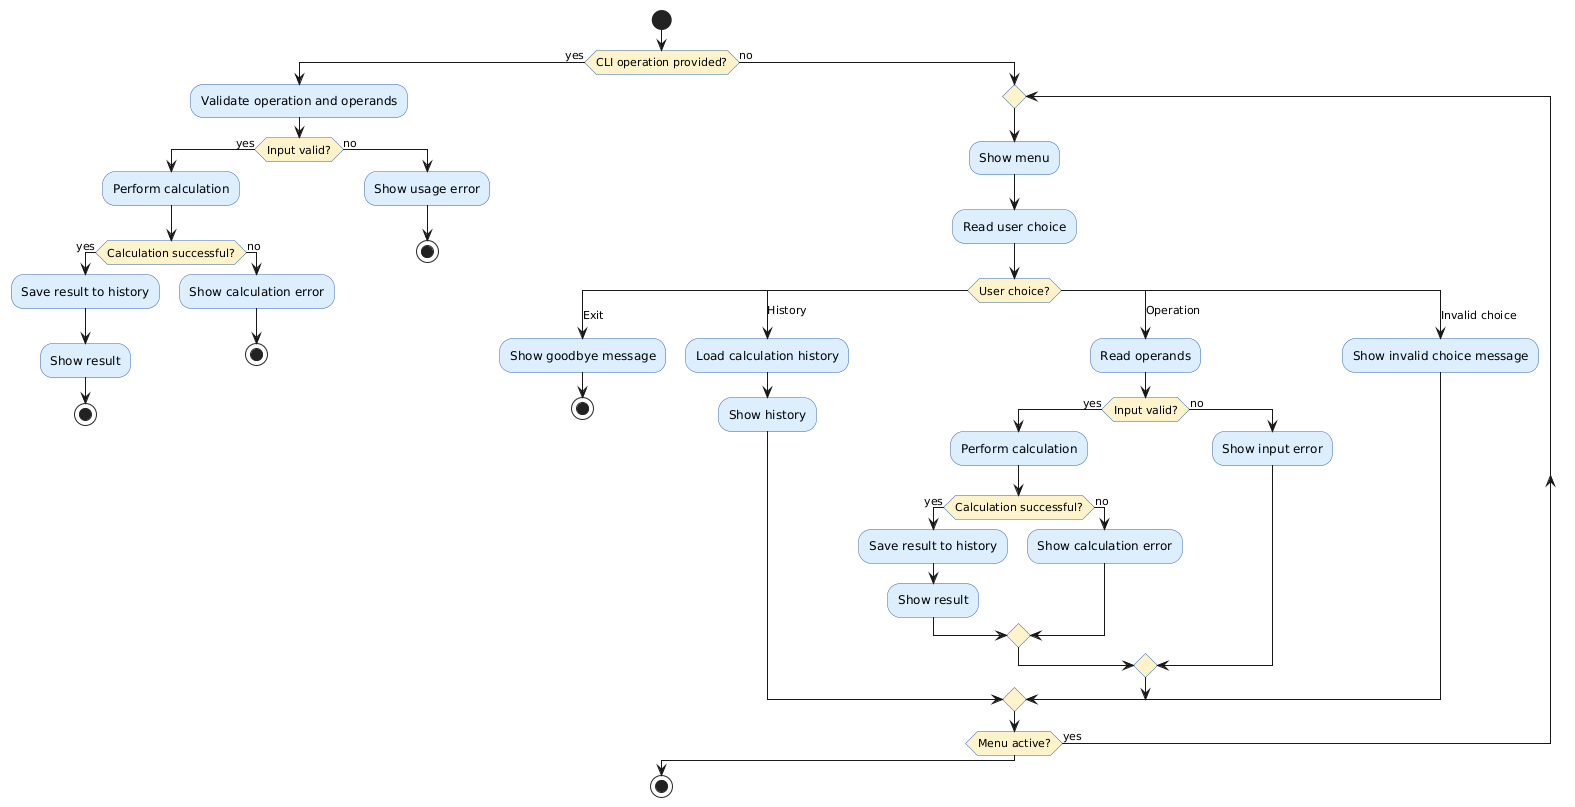

The diagram above was rendered by PlantUML. Its source (embedded in the PNG):
@startuml activity_diagram

skinparam activityBackgroundColor #DDEEFF
skinparam activityBorderColor #3366AA
skinparam activityDiamondBackgroundColor #FFF3CC

start

if (CLI operation provided?) then (yes)

  :Validate operation and operands;

  if (Input valid?) then (yes)
    :Perform calculation;

    if (Calculation successful?) then (yes)
      :Save result to history;
      :Show result;
      stop
    else (no)
      :Show calculation error;
      stop
    endif

  else (no)
    :Show usage error;
    stop
  endif

else (no)

  repeat
    :Show menu;
    :Read user choice;

    switch (User choice?)

      case (Exit)
        :Show goodbye message;
        stop

      case (History)
        :Load calculation history;
        :Show history;

      case (Operation)
        :Read operands;

        if (Input valid?) then (yes)
          :Perform calculation;

          if (Calculation successful?) then (yes)
            :Save result to history;
            :Show result;
          else (no)
            :Show calculation error;
          endif

        else (no)
          :Show input error;
        endif

      case (Invalid choice)
        :Show invalid choice message;

    endswitch

  repeat while (Menu active?) is (yes)

endif

stop

@enduml